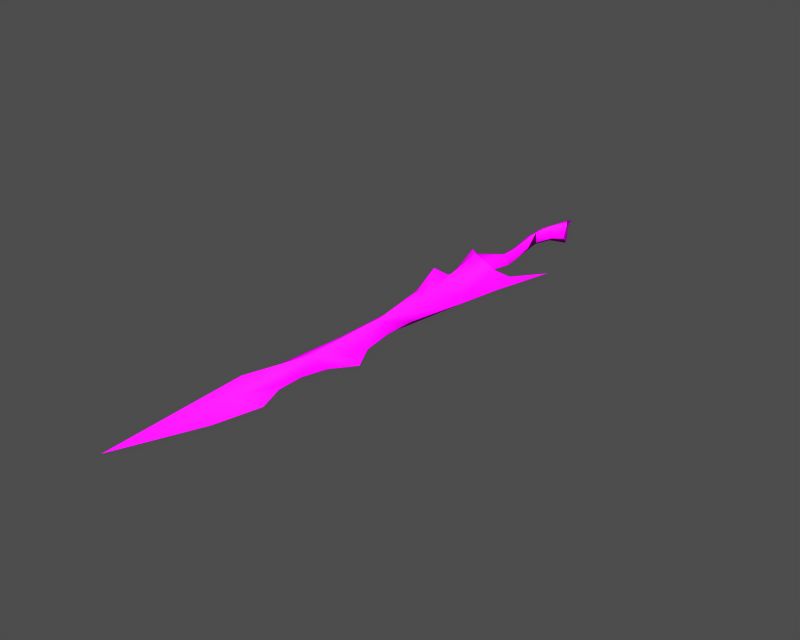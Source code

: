 # Source: i004006.blend  (saved by Blender 3.6.13; exported with 4.5.12 LTS)
import bpy
from mathutils import Matrix  # noqa: F401  (used for matrix-valued properties, if any)

bpy.ops.wm.read_factory_settings(use_empty=True)
scene = bpy.context.scene
scene.name = '1'

# ---- collections
col_collection_1 = bpy.data.collections.new('Collection 1'); scene.collection.children.link(col_collection_1)

# ---- images (referenced by path relative to the original .blend; pixels are not part of the script)
import os
ASSET_DIR = os.environ.get("B2B_ASSET_DIR", "")  # directory of the original .blend (textures are referenced by path, not embedded)
HERE = os.path.dirname(os.path.abspath(__file__))  # packed textures are extracted next to this script under _unpacked/

def load_image(name, relpath, width, height, colorspace="sRGB"):
    """Load a texture the original file referenced (path relative to the .blend, or extracted next to this script)."""
    p = next((c for c in (os.path.join(HERE, relpath), os.path.join(ASSET_DIR, relpath)) if relpath and os.path.exists(c)), "")
    if p:
        img = bpy.data.images.load(p, check_existing=True)
        img.name = name
    else:  # same state as the original file: an image datablock whose file is absent (Cycles renders it pink)
        img = bpy.data.images.new(name, width, height)
        img.source = "FILE"
        img.filepath = "//" + (relpath or name)
    img.colorspace_settings.name = colorspace
    return img
img_i004006_diff_0 = load_image('i004006_diff_0', 'item10054.dds', 1024, 1024, 'Non-Color')
img_i004006_norm_0 = load_image('i004006_norm_0', 'item10054_n.dds', 1024, 1024, 'Non-Color')

# ---- materials (node trees are filled in below, after node groups)
mat_i004006_mat_001 = bpy.data.materials.new('i004006_mat.001')

# ---- material node trees
mat_i004006_mat_001.use_nodes = True; mat_i004006_mat_001.node_tree.nodes.clear()
_N = mat_i004006_mat_001.node_tree.nodes; _L = mat_i004006_mat_001.node_tree.links
n0 = _N.new('ShaderNodeBsdfPrincipled'); n0.name = 'Principled BSDF'; n0.location = (0, 0)
n0.distribution = 'GGX'
n0.subsurface_method = 'RANDOM_WALK_SKIN'
n0.inputs[3].default_value = 1.45
n0.inputs[27].default_value = (0.0, 0.0, 0.0, 1.0)
n0.inputs[28].default_value = 1.0
n1 = _N.new('ShaderNodeOutputMaterial'); n1.name = 'Material Output'; n1.location = (0, 0)
n2 = _N.new('ShaderNodeTexImage'); n2.name = 'Image Texture'; n2.location = (0, 0)
n2.image = img_i004006_diff_0
n3 = _N.new('ShaderNodeUVMap'); n3.name = 'UV Map'; n3.location = (0, 0)
n4 = _N.new('ShaderNodeTexImage'); n4.name = 'Image Texture.001'; n4.location = (0, 0)
n4.image = img_i004006_norm_0
n5 = _N.new('ShaderNodeNormalMap'); n5.name = 'Normal Map'; n5.location = (0, 0)
n6 = _N.new('ShaderNodeUVMap'); n6.name = 'UV Map.001'; n6.location = (0, 0)
_L.new(n0.outputs[0], n1.inputs[0])
_L.new(n2.outputs[0], n0.inputs[0])
_L.new(n3.outputs[0], n2.inputs[0])
_L.new(n4.outputs[0], n5.inputs[1])
_L.new(n5.outputs[0], n0.inputs[5])
_L.new(n6.outputs[0], n4.inputs[0])
n1.is_active_output = True

# ---- meshes
me_i004006 = bpy.data.meshes.new('i004006')
me_i004006.from_pydata([(1.037, 2.585, -1.37e-05), (0.601, 7.207, -1.405e-05), (-1.361, 10.04, 1.729), (1.1, -7.926, 1.729), (3.591, 18.58, 2.817), (4.088, 18.43, -1.489e-05), (0.1651, 24.81, -1.538e-05), (0.08664, 24.45, 1.364), (-3.54, -70.71, -8.165e-06), (-5.393, -90.07, -6.703e-06), (-0.614, -83.86, 1.654), (0.4533, -62.61, 2.4), (4.142, -18.55, 1.629), (5.832, -18.1, -1.214e-05), (2.999, -17.44, -1.219e-05), (-5.217, -13.92, 2.209), (-5.217, -13.92, 2.209), (2.999, -17.44, -1.219e-05), (2.155, -15.19, -1.236e-05), (1.1, -7.926, 1.729), (3.371, -10.75, -1.269e-05), (9.035, -18.34, 0.9883), (10.19, -25.59, -1.157e-05), (14.6, -8.113, -1.289e-05), (9.035, -18.34, 0.9883), (8.447, -17.66, -1.217e-05), (9.035, -18.34, 0.9883), (14.6, -8.113, -1.289e-05), (8.447, -17.66, -1.217e-05), (3.371, -10.75, -1.269e-05), (2.781, -5.998, -1.305e-05), (2.345, 12.71, -1.446e-05), (-0.3343, 15.89, 2.203), (5.178, 14.69, -1.461e-05), (5.178, 14.69, -1.461e-05), (3.591, 18.58, 2.817), (-0.9246, 28.78, -1.568e-05), (-0.9246, 28.78, -1.568e-05), (-2.232, 25.26, -1.541e-05), (0.08664, 24.45, 1.364), (-4.194, 16.67, -1.476e-05), (-3.758, 9.408, -1.421e-05), (-2.014, -0.05588, -1.35e-05), (-2.014, -7.979, -1.29e-05), (-4.63, -12.38, -1.257e-05), (-2.014, -7.979, -1.29e-05), (-4.63, -12.38, -1.257e-05), (-10.95, -7.539, -1.293e-05), (-5.217, -13.92, 2.209), (4.142, -18.55, 1.629), (7.794, -38.35, -1.061e-05), (-5.217, -13.92, 2.209), (-0.3127, -39.23, 2.426), (4.306, -62.78, -8.763e-06), (4.524, -54.2, -9.411e-06), (5.614, -71.59, -8.098e-06), (-1.35, -108.9, 0.9418), (5.396, -105.3, -5.556e-06), (2.781, -98.0, -6.104e-06), (-8.286, -99.03, -6.027e-06), (9.319, -78.63, -7.567e-06), (2.781, -90.96, -6.636e-06), (4.742, -84.57, -7.118e-06), (-6.699, -138.8, -3.028e-06), (2.345, -117.4, -4.642e-06), (-5.775, -39.28, -1.054e-05), (-3.322, -53.76, -9.444e-06), (-10.95, -7.539, -1.293e-05), (-4.958, -24.89, -1.162e-05), (-5.793, -26.06, -1.154e-05), (-11.25, -24.99, -1.162e-05), (1.037, 2.585, -1.37e-05), (1.1, -7.926, -1.729), (-1.361, 10.04, -1.729), (0.601, 7.207, -1.405e-05), (3.591, 18.58, -2.817), (0.08664, 24.45, -1.364), (-3.54, -70.71, -8.165e-06), (0.4533, -62.61, -2.4), (-0.614, -83.86, -1.654), (-5.393, -90.07, -6.703e-06), (4.142, -18.55, -1.629), (-5.217, -13.92, -2.209), (2.999, -17.44, -1.219e-05), (-5.217, -13.92, -2.209), (2.155, -15.19, -1.236e-05), (1.1, -7.926, -1.729), (3.371, -10.75, -1.269e-05), (10.19, -25.59, -1.157e-05), (9.035, -18.34, -0.9884), (14.6, -8.113, -1.289e-05), (9.035, -18.34, -0.9884), (14.6, -8.113, -1.289e-05), (9.035, -18.34, -0.9884), (8.447, -17.66, -1.217e-05), (3.371, -10.75, -1.269e-05), (2.781, -5.998, -1.305e-05), (2.345, 12.71, -1.446e-05), (-0.3343, 15.89, -2.203), (5.178, 14.69, -1.461e-05), (3.591, 18.58, -2.817), (-2.232, 25.26, -1.541e-05), (-0.9246, 28.78, -1.568e-05), (0.08664, 24.45, -1.364), (-4.194, 16.67, -1.476e-05), (-3.758, 9.408, -1.421e-05), (-2.014, -0.05588, -1.35e-05), (-2.014, -7.979, -1.29e-05), (-4.63, -12.38, -1.257e-05), (-2.014, -7.979, -1.29e-05), (-10.95, -7.539, -1.293e-05), (-4.63, -12.38, -1.257e-05), (-5.217, -13.92, -2.209), (4.142, -18.55, -1.629), (7.794, -38.35, -1.061e-05), (-5.217, -13.92, -2.209), (-0.3127, -39.23, -2.426), (4.306, -62.78, -8.763e-06), (4.524, -54.2, -9.411e-06), (5.614, -71.59, -8.098e-06), (5.396, -105.3, -5.556e-06), (-1.35, -108.9, -0.9418), (2.781, -98.0, -6.104e-06), (-8.286, -99.03, -6.027e-06), (9.319, -78.63, -7.567e-06), (2.781, -90.96, -6.636e-06), (4.742, -84.57, -7.118e-06), (-6.699, -138.8, -3.028e-06), (2.345, -117.4, -4.642e-06), (-5.775, -39.28, -1.054e-05), (-3.322, -53.76, -9.444e-06), (-4.958, -24.89, -1.162e-05), (-10.95, -7.539, -1.293e-05), (-5.793, -26.06, -1.154e-05), (-11.25, -24.99, -1.162e-05)], [], [(0, 1, 2), (3, 0, 2), (4, 5, 6), (6, 7, 4), (8, 9, 10), (10, 11, 8), (12, 13, 14), (14, 15, 12), (16, 17, 18), (19, 16, 18), (18, 20, 19), (21, 22, 23), (24, 25, 13), (13, 12, 24), (26, 27, 28), (3, 29, 30), (30, 0, 3), (31, 32, 2), (2, 1, 31), (33, 5, 4), (34, 35, 32), (32, 31, 34), (7, 6, 36), (37, 38, 39), (40, 32, 39), (39, 38, 40), (41, 2, 32), (32, 40, 41), (41, 42, 2), (42, 43, 3), (3, 2, 42), (44, 16, 19), (19, 45, 44), (46, 47, 48), (32, 35, 39), (49, 50, 22), (22, 21, 49), (49, 51, 50), (51, 52, 50), (11, 53, 54), (11, 55, 53), (11, 10, 55), (56, 57, 58), (59, 56, 10), (10, 9, 59), (10, 60, 55), (10, 61, 62), (56, 63, 64), (64, 57, 56), (56, 58, 61), (61, 10, 56), (59, 63, 56), (11, 65, 66), (66, 8, 11), (51, 67, 68), (68, 52, 51), (11, 54, 50), (50, 52, 11), (65, 11, 52), (68, 69, 52), (70, 65, 52), (69, 70, 52), (10, 62, 60), (71, 72, 73), (73, 74, 71), (75, 76, 6), (6, 5, 75), (77, 78, 79), (79, 80, 77), (81, 82, 14), (14, 13, 81), (83, 84, 85), (86, 87, 85), (85, 84, 86), (88, 89, 90), (91, 81, 13), (13, 25, 91), (92, 93, 94), (95, 72, 96), (96, 72, 71), (97, 74, 73), (73, 98, 97), (5, 33, 75), (99, 97, 98), (98, 100, 99), (6, 76, 36), (101, 102, 103), (104, 101, 103), (103, 98, 104), (105, 104, 98), (98, 73, 105), (106, 105, 73), (106, 73, 72), (72, 107, 106), (108, 109, 86), (86, 84, 108), (110, 111, 112), (100, 98, 103), (113, 89, 88), (88, 114, 113), (115, 113, 114), (116, 115, 114), (117, 78, 118), (119, 78, 117), (79, 78, 119), (120, 121, 122), (123, 80, 79), (79, 121, 123), (124, 79, 119), (125, 79, 126), (127, 121, 128), (120, 128, 121), (121, 79, 125), (125, 122, 121), (127, 123, 121), (129, 78, 130), (77, 130, 78), (115, 116, 131), (131, 132, 115), (78, 116, 114), (114, 118, 78), (78, 129, 116), (133, 131, 116), (129, 134, 116), (134, 133, 116), (126, 79, 124)])
me_i004006.polygons.foreach_set('use_smooth', [True] * 126)
_uv = me_i004006.uv_layers.new(name='UVTex')
_uv.uv.foreach_set('vector', [0.4493, 0.7883, 0.4757, 0.7732, 0.4474, 0.8269, 0.5722, 0.7642, 0.4493, 0.7883, 0.4474, 0.8269, 0.3977, 0.6981, 0.41, 0.6578, 0.351, 0.7816, 0.351, 0.7816, 0.3453, 0.7909, 0.3977, 0.6981, 0.5165, 0.5635, 0.6555, 0.6009, 0.6094, 0.4628, 0.6094, 0.4628, 0.4604, 0.4465, 0.5165, 0.5635, 0.1462, 0.3011, 0.1473, 0.2521, 0.1315, 0.345, 0.1315, 0.345, 0.08332, 0.6009, 0.1462, 0.3011, 0.08332, 0.6009, 0.1315, 0.345, 0.113, 0.3663, 0.05526, 0.412, 0.08332, 0.6009, 0.113, 0.3663, 0.113, 0.3663, 0.07729, 0.3276, 0.05526, 0.412, 0.1575, 0.1343, 0.2132, 0.0964, 0.1099, 0.06355, 0.1575, 0.1343, 0.1582, 0.1585, 0.1473, 0.2521, 0.1473, 0.2521, 0.1462, 0.3011, 0.1575, 0.1343, 0.1575, 0.1343, 0.1099, 0.06355, 0.1582, 0.1585, 0.5722, 0.7642, 0.5984, 0.6923, 0.5694, 0.712, 0.5694, 0.712, 0.4493, 0.7883, 0.5722, 0.7642, 0.4338, 0.7205, 0.4087, 0.7982, 0.4474, 0.8269, 0.4474, 0.8269, 0.4757, 0.7732, 0.4338, 0.7205, 0.4331, 0.6244, 0.41, 0.6578, 0.3977, 0.6981, 0.4331, 0.6244, 0.3977, 0.6981, 0.4087, 0.7982, 0.4087, 0.7982, 0.4338, 0.7205, 0.4331, 0.6244, 0.3453, 0.7909, 0.351, 0.7816, 0.3307, 0.7963, 0.3307, 0.7963, 0.3443, 0.8423, 0.3453, 0.7909, 0.3969, 0.9022, 0.4087, 0.7982, 0.3453, 0.7909, 0.3453, 0.7909, 0.3443, 0.8423, 0.3969, 0.9022, 0.4471, 0.8838, 0.4474, 0.8269, 0.4087, 0.7982, 0.4087, 0.7982, 0.3969, 0.9022, 0.4471, 0.8838, 0.4471, 0.8838, 0.514, 0.8356, 0.4474, 0.8269, 0.514, 0.8356, 0.5741, 0.8336, 0.5722, 0.7642, 0.5722, 0.7642, 0.4474, 0.8269, 0.514, 0.8356, 0.0762, 0.607, 0.08332, 0.6009, 0.05526, 0.412, 0.05526, 0.412, 0.04436, 0.4875, 0.0762, 0.607, 0.0762, 0.607, 0.01165, 0.807, 0.08332, 0.6009, 0.4087, 0.7982, 0.3977, 0.6981, 0.3453, 0.7909, 0.1462, 0.3011, 0.3015, 0.1834, 0.2132, 0.0964, 0.2132, 0.0964, 0.1575, 0.1343, 0.1462, 0.3011, 0.1462, 0.3011, 0.08332, 0.6009, 0.3015, 0.1834, 0.08332, 0.6009, 0.283, 0.4632, 0.3015, 0.1834, 0.4604, 0.4465, 0.4787, 0.3155, 0.4097, 0.3016, 0.4604, 0.4465, 0.5452, 0.2639, 0.4787, 0.3155, 0.4604, 0.4465, 0.6094, 0.4628, 0.5452, 0.2639, 0.8025, 0.5144, 0.7955, 0.2818, 0.7331, 0.3676, 0.7071, 0.7397, 0.8025, 0.5144, 0.6094, 0.4628, 0.6094, 0.4628, 0.6555, 0.6009, 0.7071, 0.7397, 0.6094, 0.4628, 0.6076, 0.1416, 0.5452, 0.2639, 0.6094, 0.4628, 0.6813, 0.3707, 0.6367, 0.3006, 0.8025, 0.5144, 0.9824, 0.5487, 0.877, 0.3885, 0.877, 0.3885, 0.7955, 0.2818, 0.8025, 0.5144, 0.8025, 0.5144, 0.7331, 0.3676, 0.6813, 0.3707, 0.6813, 0.3707, 0.6094, 0.4628, 0.8025, 0.5144, 0.7071, 0.7397, 0.9824, 0.5487, 0.8025, 0.5144, 0.4604, 0.4465, 0.2506, 0.6147, 0.3887, 0.546, 0.3887, 0.546, 0.5165, 0.5635, 0.4604, 0.4465, 0.08332, 0.6009, 0.01165, 0.807, 0.1556, 0.5936, 0.1556, 0.5936, 0.283, 0.4632, 0.08332, 0.6009, 0.4604, 0.4465, 0.4097, 0.3016, 0.3015, 0.1834, 0.3015, 0.1834, 0.283, 0.4632, 0.4604, 0.4465, 0.2506, 0.6147, 0.4604, 0.4465, 0.283, 0.4632, 0.1556, 0.5936, 0.1681, 0.642, 0.283, 0.4632, 0.1419, 0.8141, 0.2506, 0.6147, 0.283, 0.4632, 0.1681, 0.642, 0.1419, 0.8141, 0.283, 0.4632, 0.6094, 0.4628, 0.6367, 0.3006, 0.6076, 0.1416, 0.4493, 0.7883, 0.5722, 0.7642, 0.4474, 0.8269, 0.4474, 0.8269, 0.4757, 0.7732, 0.4493, 0.7883, 0.3977, 0.6981, 0.3453, 0.7909, 0.351, 0.7816, 0.351, 0.7816, 0.41, 0.6578, 0.3977, 0.6981, 0.5165, 0.5635, 0.4604, 0.4465, 0.6094, 0.4628, 0.6094, 0.4628, 0.6555, 0.6009, 0.5165, 0.5635, 0.1462, 0.3011, 0.08332, 0.6009, 0.1315, 0.345, 0.1315, 0.345, 0.1473, 0.2521, 0.1462, 0.3011, 0.1315, 0.345, 0.08332, 0.6009, 0.113, 0.3663, 0.05526, 0.412, 0.07729, 0.3276, 0.113, 0.3663, 0.113, 0.3663, 0.08332, 0.6009, 0.05526, 0.412, 0.2132, 0.0964, 0.1575, 0.1343, 0.1099, 0.06355, 0.1575, 0.1343, 0.1462, 0.3011, 0.1473, 0.2521, 0.1473, 0.2521, 0.1582, 0.1585, 0.1575, 0.1343, 0.1099, 0.06355, 0.1575, 0.1343, 0.1582, 0.1585, 0.5984, 0.6923, 0.5722, 0.7642, 0.5694, 0.712, 0.5694, 0.712, 0.5722, 0.7642, 0.4493, 0.7883, 0.4338, 0.7205, 0.4757, 0.7732, 0.4474, 0.8269, 0.4474, 0.8269, 0.4087, 0.7982, 0.4338, 0.7205, 0.41, 0.6578, 0.4331, 0.6244, 0.3977, 0.6981, 0.4331, 0.6244, 0.4338, 0.7205, 0.4087, 0.7982, 0.4087, 0.7982, 0.3977, 0.6981, 0.4331, 0.6244, 0.351, 0.7816, 0.3453, 0.7909, 0.3307, 0.7963, 0.3443, 0.8423, 0.3307, 0.7963, 0.3453, 0.7909, 0.3969, 0.9022, 0.3443, 0.8423, 0.3453, 0.7909, 0.3453, 0.7909, 0.4087, 0.7982, 0.3969, 0.9022, 0.4471, 0.8838, 0.3969, 0.9022, 0.4087, 0.7982, 0.4087, 0.7982, 0.4474, 0.8269, 0.4471, 0.8838, 0.514, 0.8356, 0.4471, 0.8838, 0.4474, 0.8269, 0.514, 0.8356, 0.4474, 0.8269, 0.5722, 0.7642, 0.5722, 0.7642, 0.5741, 0.8336, 0.514, 0.8356, 0.0762, 0.607, 0.04436, 0.4875, 0.05526, 0.412, 0.05526, 0.412, 0.08332, 0.6009, 0.0762, 0.607, 0.01165, 0.807, 0.0762, 0.607, 0.08332, 0.6009, 0.3977, 0.6981, 0.4087, 0.7982, 0.3453, 0.7909, 0.1462, 0.3011, 0.1575, 0.1343, 0.2132, 0.0964, 0.2132, 0.0964, 0.3015, 0.1834, 0.1462, 0.3011, 0.08332, 0.6009, 0.1462, 0.3011, 0.3015, 0.1834, 0.283, 0.4632, 0.08332, 0.6009, 0.3015, 0.1834, 0.4787, 0.3155, 0.4604, 0.4465, 0.4097, 0.3016, 0.5452, 0.2639, 0.4604, 0.4465, 0.4787, 0.3155, 0.6094, 0.4628, 0.4604, 0.4465, 0.5452, 0.2639, 0.7955, 0.2818, 0.8025, 0.5144, 0.7331, 0.3676, 0.7071, 0.7397, 0.6555, 0.6009, 0.6094, 0.4628, 0.6094, 0.4628, 0.8025, 0.5144, 0.7071, 0.7397, 0.6076, 0.1416, 0.6094, 0.4628, 0.5452, 0.2639, 0.6813, 0.3707, 0.6094, 0.4628, 0.6367, 0.3006, 0.9824, 0.5487, 0.8025, 0.5144, 0.877, 0.3885, 0.7955, 0.2818, 0.877, 0.3885, 0.8025, 0.5144, 0.8025, 0.5144, 0.6094, 0.4628, 0.6813, 0.3707, 0.6813, 0.3707, 0.7331, 0.3676, 0.8025, 0.5144, 0.9824, 0.5487, 0.7071, 0.7397, 0.8025, 0.5144, 0.2506, 0.6147, 0.4604, 0.4465, 0.3887, 0.546, 0.5165, 0.5635, 0.3887, 0.546, 0.4604, 0.4465, 0.08332, 0.6009, 0.283, 0.4632, 0.1556, 0.5936, 0.1556, 0.5936, 0.01165, 0.807, 0.08332, 0.6009, 0.4604, 0.4465, 0.283, 0.4632, 0.3015, 0.1834, 0.3015, 0.1834, 0.4097, 0.3016, 0.4604, 0.4465, 0.4604, 0.4465, 0.2506, 0.6147, 0.283, 0.4632, 0.1681, 0.642, 0.1556, 0.5936, 0.283, 0.4632, 0.2506, 0.6147, 0.1419, 0.8141, 0.283, 0.4632, 0.1419, 0.8141, 0.1681, 0.642, 0.283, 0.4632, 0.6367, 0.3006, 0.6094, 0.4628, 0.6076, 0.1416])
me_i004006.materials.append(mat_i004006_mat_001)
me_i004006.use_remesh_preserve_volume = False
me_i004006.use_remesh_preserve_attributes = False
me_i004006.use_mirror_vertex_groups = False
me_i004006.update()
arm_armature = bpy.data.armatures.new('armature')  # bones are not reproduced

# ---- objects
ob_i004006_obj = bpy.data.objects.new('i004006_obj', arm_armature)
ob_i004006 = bpy.data.objects.new('i004006', me_i004006)

# ---- transforms, parenting, visibility, modifiers, constraints
ob_i004006_obj.location = (0.0, 0.0, 0.0)
ob_i004006_obj.lock_rotations_4d = False
ob_i004006_obj.empty_display_type = 'ARROWS'
ob_i004006_obj.show_in_front = True
ob_i004006_obj.lineart.crease_threshold = 0.0
ob_i004006.parent = ob_i004006_obj
ob_i004006.location = (0.0, 0.0, 0.0)
ob_i004006.lock_rotations_4d = False
ob_i004006.empty_display_type = 'ARROWS'
ob_i004006.lineart.crease_threshold = 0.0
_vg = ob_i004006.vertex_groups.new(name='root')
_vg.add([0, 1, 2, 3, 4, 5, 6, 7, 8, 9, 10, 11, 12, 13, 14, 15, 16, 17, 18, 19, 20, 21, 22, 23, 24, 25, 26, 27, 28, 29, 30, 31, 32, 33, 34, 35, 36, 37, 38, 39, 40, 41, 42, 43, 44, 45, 46, 47, 48, 49, 50, 51, 52, 53, 54, 55, 56, 57, 58, 59, 60, 61, 62, 63, 64, 65, 66, 67, 68, 69, 70, 71, 72, 73, 74, 75, 76, 77, 78, 79, 80, 81, 82, 83, 84, 85, 86, 87, 88, 89, 90, 91, 92, 93, 94, 95, 96, 97, 98, 99, 100, 101, 102, 103, 104, 105, 106, 107, 108, 109, 110, 111, 112, 113, 114, 115, 116, 117, 118, 119, 120, 121, 122, 123, 124, 125, 126, 127, 128, 129, 130, 131, 132, 133, 134], 1.0, 'REPLACE')
_m = ob_i004006.modifiers.new('Armature', 'ARMATURE')
_m.object = ob_i004006_obj
_m.use_bone_envelopes = True

# ---- collection membership
col_collection_1.objects.link(ob_i004006_obj)
col_collection_1.objects.link(ob_i004006)

# ---- scene / render settings (as saved in the file)
scene.frame_start = 1; scene.frame_end = 250; scene.frame_set(1)
scene.render.engine = 'BLENDER_EEVEE_NEXT'
scene.render.image_settings.file_format = 'TARGA'
scene.render.image_settings.color_mode = 'RGB'
scene.render.image_settings.compression = 90
scene.render.resolution_x = 320
scene.render.resolution_y = 256
scene.render.fps = 25
scene.render.dither_intensity = 0.0
scene.render.use_compositing = False
scene.render.use_sequencer = False
scene.render.use_file_extension = False
scene.render.bake_margin = 2
scene.render.bake_bias = 0.0
scene.render.use_stamp_time = False
scene.render.use_stamp_date = False
scene.render.use_stamp_frame = False
scene.render.use_stamp_camera = False
scene.render.use_stamp_scene = False
scene.render.use_stamp_filename = False
scene.render.use_stamp_render_time = False
scene.render.stamp_font_size = 0
scene.render.stamp_foreground = (0.0, 0.0, 0.0, 0.0)
scene.render.stamp_background = (0.0, 0.0, 0.0, 0.0)
scene.cycles.use_denoising = False
scene.cycles.samples = 10
scene.cycles.sampling_pattern = 'TABULATED_SOBOL'
scene.cycles.light_sampling_threshold = 0.0
scene.cycles.use_adaptive_sampling = False
scene.cycles.use_light_tree = False
scene.cycles.blur_glossy = 0.0
scene.cycles.volume_bounces = 1
scene.cycles.pixel_filter_type = 'GAUSSIAN'
scene.cycles.sample_clamp_indirect = 0.0
scene.view_settings.view_transform = 'Raw'
bpy.context.view_layer.update()

# ---- added for rendering (the .blend has no active camera and no usable light): camera, sun + grey world if the file has none
cam_auto = bpy.data.cameras.new('AutoCamera')
cam_auto.lens = 50.0
cam_auto.sensor_width = 36.0
cam_auto.clip_end = 2753.98
ob_auto_camera = bpy.data.objects.new('AutoCamera', cam_auto)
scene.collection.objects.link(ob_auto_camera)
ob_auto_camera.location = (158.597, -243.295, 125.538)
ob_auto_camera.rotation_euler = (1.09748, -7.21219e-08, 0.694738)
scene.camera = ob_auto_camera
light_auto_sun = bpy.data.lights.new('AutoSun', 'SUN')
light_auto_sun.energy = 3.0
light_auto_sun.angle = 0.0523599
ob_auto_sun = bpy.data.objects.new('AutoSun', light_auto_sun)
scene.collection.objects.link(ob_auto_sun)
ob_auto_sun.rotation_euler = (0.872665, 0.174533, 0.523599)
if scene.world is None:
    world_auto = bpy.data.worlds.new('AutoWorld')
    world_auto.color = (0.3, 0.3, 0.3)
    scene.world = world_auto
bpy.context.view_layer.update()
